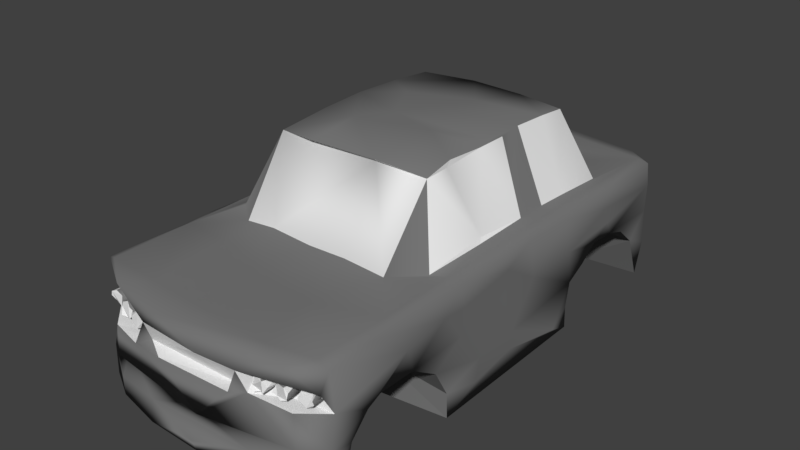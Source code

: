 # Source: ferryJunkyard.blend  (saved by Blender 2.79.0; exported with 4.5.12 LTS)
import bpy
from mathutils import Matrix  # noqa: F401  (used for matrix-valued properties, if any)

bpy.ops.wm.read_factory_settings(use_empty=True)
scene = bpy.context.scene
scene.name = 'Scene'

# ---- collections
col_collection_1 = bpy.data.collections.new('Collection 1'); scene.collection.children.link(col_collection_1)

# ---- materials (node trees are filled in below, after node groups)
mat_base = bpy.data.materials.new('Base')
mat_base.alpha_threshold = 0.0
mat_base.use_transparent_shadow = False
mat_base.roughness = 0.5
mat_junkyardmat = bpy.data.materials.new('junkyardMat')
mat_junkyardmat.alpha_threshold = 0.0
mat_junkyardmat.use_transparent_shadow = False
mat_junkyardmat.diffuse_color = (0.1845, 0.1845, 0.1845, 1.0)
mat_junkyardmat.roughness = 0.5

# ---- material node trees

# ---- world
world_world = bpy.data.worlds.new('World'); scene.world = world_world
world_world.color = (0.05088, 0.05088, 0.05088)
world_world.use_sun_shadow = False
world_world.sun_shadow_jitter_overblur = 0.0
world_world.cycles.sampling_method = 'MANUAL'

# ---- meshes
me_cube = bpy.data.meshes.new('Cube')
me_cube.from_pydata([(0.4718, 0.3684, -0.314), (0.4527, 0.5105, 0.09686), (0.4705, 0.6703, 0.1538), (0.4712, 0.8167, -0.2285), (-0.46, 0.3622, -0.4505), (-0.4824, 0.4581, -0.02925), (-0.4748, 0.5752, 0.1316), (-0.4552, 0.7028, 0.08317), (-0.4858, 0.814, -0.2688), (-0.4585, 0.8565, -0.4752), (-0.4732, -0.8513, -0.3204), (-0.4663, -0.7627, -0.01974), (-0.4746, -0.6216, 0.1679), (-0.4636, -0.4583, -0.02534), (-0.4553, -0.3712, -0.5169), (0.4609, -0.8647, -0.4399), (0.4774, -0.6963, 0.1415), (0.4789, -0.5304, 0.1192), (0.4599, -0.382, -0.4547), (1.014, -0.9164, -0.8219), (1.007, -0.3645, -1.001), (0.759, 0.9957, -0.852), (-0.234, 1.041, -0.8379), (-0.6612, 1.004, -0.8376), (0.9961, 0.8964, -0.9919), (1.006, 0.9134, 0.119), (0.9925, -0.9454, 0.6344), (-1.01, -0.9186, -0.4125), (-0.9929, -0.8823, 0.6294), (1.003, 0.3598, -0.9851), (-0.9941, 0.1305, -0.9982), (0.9971, -0.03419, 0.6717), (1.004, 0.002843, -0.3629), (-0.6453, -0.03322, 2.182), (-0.1157, 0.03483, 2.303), (0.8124, -0.07461, 1.001), (0.6896, 0.01118, -0.9902), (0.3622, -0.07199, -0.9986), (-0.9945, 0.9076, -1.004), (-0.03868, 0.8187, -0.9738), (-0.1873, 0.9304, -1.003), (-0.4732, 0.8363, -1.003), (-0.161, 0.6238, -1.002), (-0.4585, 0.4884, -0.997), (0.2654, 0.4025, -1.004), (-0.4648, 0.3717, -1.004), (0.6444, 0.3595, -1.01), (-0.1989, 0.1523, -0.9979), (0.8355, 0.6321, 0.9831), (0.6277, 0.5316, 2.12), (0.6342, 0.2538, 2.204), (0.6206, 0.7375, 1.002), (0.6253, 0.07475, 2.234), (0.2581, 0.5435, 2.159), (0.166, 0.3229, 2.279), (0.1928, 0.1701, 2.319), (-0.1687, 0.5454, 2.172), (-0.3081, 0.2208, 2.294), (-0.6458, 0.1516, 2.209), (-0.8291, 0.7098, 0.9899), (-0.8115, -0.04089, 0.9965), (0.9779, 0.01565, -0.7082), (1.018, 0.263, -0.8413), (1.001, 0.9291, -0.4604), (1.001, 0.8231, -0.2792), (0.9876, 0.3872, -0.2756), (1.001, 0.7368, 0.02318), (0.9984, 0.3605, 0.2825), (0.9863, 0.6376, 0.3198), (1.012, 0.1133, 0.3115), (1.015, 0.5879, 0.6604), (0.984, 0.6507, 0.9349), (-0.988, -0.9287, -0.8359), (-0.9995, -0.2148, -1.001), (-1.006, -0.3741, -0.6438), (-0.9933, -0.2281, -0.4635), (-1.004, 0.009719, -0.6419), (-1.016, -0.7683, 0.01021), (-0.9863, -0.1208, -0.2268), (-0.9992, -0.6128, 0.1745), (-1.01, -0.3209, 0.1566), (-1.01, -0.07199, 0.4075), (-1.021, -0.5945, 0.4975), (-0.9806, -0.8104, 0.3452), (-0.9997, -0.8984, 0.9399), (-0.06844, 1.05, 0.9111), (-0.3777, 1.018, 0.9236), (-0.7728, 0.9914, 0.914), (0.4937, 1.002, 0.4952), (0.6649, 1.012, 0.226), (-0.4719, 1.009, 0.4676), (-0.6809, 0.9959, 0.504), (-0.6628, 1.027, 0.161), (0.002691, 1.031, 0.1794), (0.4407, 1.039, -0.001211), (-0.984, 0.9466, -0.257), (0.7668, 1.007, -0.2648), (0.4397, 1.013, -0.2889), (-0.1665, 1.026, -0.2205), (-0.7227, 0.9956, -0.3896), (0.2365, 1.024, -0.837), (-1.006, 0.3538, -0.6388), (-1.002, 0.8694, -0.5686), (-1.005, 0.3865, -0.3323), (-1.003, 0.2027, -0.07947), (-0.9889, 0.4579, -0.03381), (-1.002, 0.7103, 0.08151), (-1.016, 0.9082, 0.1234), (-1.007, 0.6285, 0.4701), (-0.9938, 0.639, 0.1659), (-0.9889, 0.421, 0.3874), (-0.9967, 0.9249, 0.5037), (-0.9806, 0.1816, 0.824), (-0.9907, 0.3345, 0.6038), (0.6044, -1.009, -0.8387), (0.0697, -1.037, -0.8504), (-0.3717, -1.033, -0.8431), (-0.758, -0.9906, -0.8595), (0.06992, -1.054, -0.6407), (-0.8069, -0.9754, -0.6385), (-0.8014, -0.9791, -0.2861), (0.09134, -1.034, -0.2705), (0.8095, -0.9694, 0.2712), (-0.7433, -0.9903, 0.2633), (0.403, -0.9815, 0.3329), (-0.4626, -1.027, 0.2821), (-0.6772, -0.9504, 0.6301), (-0.6832, -0.9921, 0.9272), (1.013, -0.212, -0.7437), (0.9995, -0.3629, -0.62), (1.009, -0.9112, -0.518), (0.9838, -0.1721, -0.4655), (0.9973, -0.9147, -0.2585), (1.013, -0.2985, 0.1652), (0.996, -0.5373, 0.1054), (1.012, -0.7568, 0.04626), (1.001, -0.0494, 0.2743), (0.9851, -0.2635, 0.5105), (1.006, -0.3833, 0.5829), (0.9966, -0.5607, 0.4632), (0.8236, -0.3515, 1.025), (0.9244, -0.6246, 0.998), (0.9195, -0.9154, 1.0), (0.6258, -0.1248, 2.197), (0.5729, -0.9495, 0.9969), (0.6125, -0.4517, 1.011), (0.2744, -0.006567, 2.279), (0.229, -0.268, 2.173), (0.4367, -0.7102, 0.9998), (0.06058, -0.9329, 0.9914), (-0.1677, -0.6584, 0.9997), (-0.3062, -0.07289, 2.263), (-0.6262, -0.2608, 2.131), (-0.5315, -0.6013, 1.005), (-0.9196, -0.5881, 0.999), (-0.9178, -0.911, 0.9941), (-0.05282, -0.1599, -1.002), (-0.5098, -0.2412, -0.994), (0.7322, -0.3639, -1.014), (0.4765, -0.3936, -1.005), (-0.4664, -0.3808, -1.009), (-0.09892, -0.3347, -0.9876), (0.1471, -0.5309, -0.9925), (-0.4511, -0.6206, -1.001), (-0.1028, -0.801, -0.9952), (0.4333, -0.9307, -0.9977), (-0.465, -0.8912, -0.9975), (-0.9854, -0.8798, -0.999), (1.005, -0.8405, -0.4676), (0.9993, -0.8712, -0.9953), (0.4773, -0.8519, -0.9987), (0.453, -0.7261, -1.005), (0.9991, -0.4239, -0.1805), (1.003, -0.8273, -0.2853), (0.9988, -0.6927, 0.1204), (-0.978, -0.3741, -0.9957), (-0.9998, -0.835, -0.2833), (-0.9929, -0.3808, -0.4482), (-0.9963, -0.4507, -0.06054), (-0.991, 0.867, -0.6417), (-0.9931, 0.3619, -1.031), (-0.984, 0.8415, -1.001), (-0.9912, 0.8236, -0.2815), (-1.006, 0.5467, 0.1231), (0.9984, 0.3592, -0.6359), (0.4619, 0.3995, -0.9926), (0.4695, 0.8725, -0.9981), (1.009, 0.4513, -0.04942), (1.009, 0.6429, 0.1527), (0.9906, 0.5429, 0.1298), (1.0, -0.9085, 0.909), (-1.007, 0.9231, 0.9196), (0.9164, -0.3166, 1.001), (0.9967, 0.09915, 0.9121), (1.001, -0.3044, 0.9283), (0.996, -0.7233, 0.9227), (0.7347, 1.012, 0.8908), (0.07157, 0.9459, 1.001), (-0.5888, 0.9297, 0.9989), (0.7714, -0.9866, 0.9151), (-0.2304, -1.038, 0.9289), (-0.4812, -0.9227, 0.9983), (-0.9263, 0.4939, 0.9972), (-1.012, 0.02293, 0.917), (-1.005, 0.4958, 0.9159), (-0.9293, 0.9101, 1.012), (-0.9919, 0.7117, 0.9127), (0.9901, 0.9191, 0.9285), (0.9162, 0.9017, 0.9975), (0.9147, 0.1733, 1.009), (1.012, 0.3058, 0.9087), (-0.9849, -0.6126, 0.9241), (-1.004, -0.4442, 0.9143), (-0.9152, -0.09963, 1.005), (-0.9915, -0.2352, 0.8932), (1.001, -0.8946, 0.276), (0.9523, -0.8852, 0.6217), (-0.985, -0.8745, 0.2852), (0.4665, -0.9832, 0.2776), (0.7467, -0.9091, 0.2792), (-0.468, -0.9585, 0.2849), (0.472, -0.9264, 0.6121), (-0.4604, -0.928, 0.6046), (0.6047, 0.7179, 1.039), (0.01233, 0.74, 1.005), (-0.5969, 0.7134, 1.008), (-0.6315, 0.5334, 2.121), (0.6395, -0.2536, 2.115), (-0.3225, -0.2762, 2.154), (-0.6203, -0.4515, 1.016), (-0.04431, 0.6834, 0.9903), (-0.104, 0.503, 2.133), (0.2131, -0.2562, 2.13), (0.2551, -0.4385, 1.009), (-0.05629, -0.4413, 0.9952), (-0.4156, -0.4313, 1.003), (0.8069, 0.3027, 1.009), (0.6318, 0.4114, 2.168), (-0.6306, 0.523, 2.074), (-0.8189, 0.5954, 1.03), (-0.8232, 0.1655, 1.015), (0.6325, -0.1456, 2.116), (-0.8122, -0.2671, 1.032), (-0.834, -0.3654, 1.003), (0.6364, 0.0328, 2.168), (0.7864, -0.0475, 1.055), (0.8141, 0.4304, 0.9972), (0.8212, 0.1609, 1.036), (0.6382, 0.1589, 2.168), (-0.642, 0.3489, 2.179), (-0.6365, 0.2652, 2.133), (-0.8036, -0.02855, 1.043), (-0.8091, 0.2894, 1.01), (-0.6413, -0.1576, 2.118), (0.563, 0.9985, 0.5057), (-0.7489, 0.9886, 0.5001), (1.005, 0.9211, 0.5662), (0.4882, 1.017, 0.5893), (0.6772, 0.9923, 0.5012), (-0.8651, 0.9749, 0.6156), (0.7647, 0.9855, 0.5939), (0.9557, 0.9447, 0.5075), (-0.7661, 0.9847, 0.5663), (0.5931, 1.017, 0.5858), (-0.4922, 1.017, 0.6088), (-0.5912, 1.018, 0.5885), (0.949, 0.9232, 0.5904), (-0.9426, 0.9398, 0.4933), (-0.685, 0.9986, 0.6058), (0.8633, 0.962, 0.5183), (-0.933, 0.9471, 0.5942), (-0.8656, 0.9605, 0.5063), (0.7576, 0.9879, 0.4759), (0.6548, 1.0, 0.6122), (-0.592, 1.003, 0.5158), (0.01854, 1.023, 0.5534), (0.4186, 1.019, 0.5221), (-0.432, 1.02, 0.5465), (-0.2152, -1.036, 0.2982), (0.4016, -1.031, 0.3369), (0.08263, -1.016, 0.5816), (-0.387, -0.9899, 0.3311), (0.4334, -1.011, 0.6199), (-0.4158, -1.007, 0.5952), (0.5285, -0.9155, 0.3471), (0.4902, -0.9223, 0.4388), (0.54, -0.9197, 0.5746), (0.6121, -0.932, 0.516), (0.621, -0.9197, 0.4366), (0.5908, -0.9172, 0.34), (0.5516, -0.9677, 0.3438), (0.5226, -0.9855, 0.3461), (0.4995, -0.9764, 0.4075), (0.4996, -0.983, 0.4737), (0.5114, -0.972, 0.5491), (0.5688, -0.9756, 0.5734), (0.5857, -0.9814, 0.541), (0.6181, -0.9722, 0.4605), (0.5914, -0.9824, 0.3645), (0.7029, -0.9067, 0.3169), (0.6608, -0.9132, 0.3842), (0.6661, -0.9028, 0.5595), (0.7446, -0.8972, 0.5472), (0.7572, -0.9018, 0.3859), (0.7674, -0.9694, 0.4252), (0.7019, -0.9635, 0.3368), (0.6703, -0.9602, 0.3726), (0.6433, -0.9665, 0.411), (0.6604, -0.9578, 0.5127), (0.6871, -0.9611, 0.557), (0.7379, -0.9654, 0.5551), (0.7622, -0.9606, 0.485), (0.7412, -0.9556, 0.3521), (0.8206, -0.8802, 0.3425), (0.793, -0.8723, 0.4223), (0.8227, -0.8788, 0.5239), (0.8725, -0.8724, 0.5767), (0.9342, -0.8687, 0.421), (0.9249, -0.9382, 0.4202), (0.8949, -0.8655, 0.332), (0.8192, -0.9348, 0.3544), (0.8095, -0.9464, 0.4309), (0.8013, -0.928, 0.4837), (0.8414, -0.9401, 0.5697), (0.9051, -0.9285, 0.5492), (0.9223, -0.9437, 0.4796), (0.9064, -0.9342, 0.3697), (0.868, -0.9405, 0.3363), (-0.5047, -0.9323, 0.4975), (-0.6173, -0.9125, 0.4138), (-0.5608, -0.9202, 0.5866), (-0.4919, -0.9605, 0.4057), (-0.5121, -0.9634, 0.3599), (-0.5537, -0.9749, 0.5751), (-0.508, -0.9862, 0.5508), (-0.4944, -0.9791, 0.4748), (-0.5576, -0.9835, 0.3348), (-0.6026, -0.979, 0.3792), (-0.6218, -0.9756, 0.4516), (-0.5983, -0.9807, 0.5307), (-0.6955, -0.9007, 0.5654), (-0.6443, -0.8962, 0.4811), (-0.6648, -0.8977, 0.3676), (-0.7247, -0.8961, 0.3341), (-0.7827, -0.893, 0.4662), (-0.7651, -0.9555, 0.4676), (-0.7413, -0.8981, 0.541), (-0.7023, -0.9545, 0.5814), (-0.6661, -0.9674, 0.3647), (-0.7499, -0.9675, 0.3597), (-0.6656, -0.9636, 0.5309), (-0.6541, -0.9573, 0.4812), (-0.648, -0.9637, 0.4088), (-0.71, -0.958, 0.3321), (-0.749, -0.9564, 0.5391), (-0.8666, -0.8591, 0.5725), (-0.8067, -0.8676, 0.5299), (-0.8113, -0.881, 0.3648), (-0.8609, -0.8761, 0.3273), (-0.9152, -0.8722, 0.4074), (-0.9212, -0.872, 0.5182), (-0.8739, -0.9327, 0.5748), (-0.8151, -0.9344, 0.5371), (-0.8004, -0.9438, 0.4379), (-0.817, -0.9395, 0.3802), (-0.8603, -0.9253, 0.3276), (-0.9067, -0.9252, 0.382), (-0.9233, -0.9374, 0.4716), (-0.9162, -0.9372, 0.5393), (0.8243, -0.9788, -0.6462), (0.4397, -0.9794, -0.6281), (-0.457, -0.9923, -0.6475), (0.8126, -0.9636, -0.2844), (0.008141, -1.01, -0.2712), (-0.8103, -0.9333, -0.285)], [], [(65, 0, 187), (1, 189, 187), (2, 66, 188), (168, 15, 173), (17, 174, 16), (18, 129, 172), (100, 40, 22), (186, 40, 24), (44, 42, 186), (44, 43, 42), (47, 43, 44), (47, 45, 43), (45, 47, 180), (47, 30, 180), (46, 36, 44), (157, 30, 47), (35, 192, 209), (52, 34, 146), (58, 33, 151), (55, 52, 50), (225, 224, 197), (147, 228, 232), (197, 198, 225), (249, 57, 56), (249, 58, 57), (205, 59, 198), (249, 250, 58), (112, 204, 113), (69, 31, 136), (193, 31, 69), (62, 32, 61), (184, 65, 62), (25, 64, 63), (25, 188, 66), (68, 67, 189), (256, 70, 68), (70, 67, 68), (67, 210, 69), (256, 71, 70), (246, 209, 208), (74, 73, 175), (75, 78, 76), (80, 78, 75), (80, 214, 78), (214, 81, 78), (82, 211, 212), (154, 243, 242), (92, 107, 111), (260, 273, 196), (257, 196, 273), (268, 259, 87), (89, 258, 272), (276, 93, 275), (93, 90, 275), (96, 94, 89), (98, 90, 93), (90, 92, 91), (96, 97, 94), (63, 21, 96), (96, 21, 97), (22, 99, 98), (24, 21, 63), (21, 100, 97), (100, 22, 98), (22, 23, 99), (101, 180, 30), (104, 101, 76), (104, 103, 101), (182, 107, 95), (81, 104, 78), (110, 105, 104), (81, 113, 110), (112, 113, 81), (109, 206, 107), (81, 203, 112), (113, 204, 110), (206, 191, 111), (213, 60, 240), (202, 252, 239), (202, 239, 59), (120, 27, 119), (19, 369, 114), (370, 115, 114), (115, 118, 116), (371, 117, 116), (130, 372, 369), (132, 372, 130), (120, 119, 374), (132, 122, 372), (218, 121, 372), (123, 120, 121), (218, 279, 121), (125, 220, 123), (283, 126, 222), (122, 215, 219), (218, 282, 279), (26, 216, 215), (218, 221, 282), (199, 282, 26), (199, 280, 282), (200, 283, 280), (127, 126, 283), (131, 172, 129), (133, 172, 131), (32, 136, 131), (136, 133, 131), (138, 134, 133), (135, 215, 132), (136, 137, 133), (137, 138, 133), (138, 139, 134), (31, 137, 136), (31, 194, 137), (194, 138, 137), (193, 194, 31), (140, 145, 192), (145, 141, 192), (52, 146, 244), (146, 143, 244), (147, 227, 143), (148, 149, 144), (150, 148, 145), (34, 151, 146), (151, 147, 146), (151, 228, 147), (148, 201, 149), (235, 153, 150), (33, 152, 151), (229, 153, 235), (154, 153, 229), (153, 154, 201), (211, 82, 84), (73, 30, 157), (156, 157, 47), (158, 159, 37), (160, 175, 73), (159, 162, 161), (171, 162, 159), (164, 166, 163), (165, 171, 170), (165, 164, 171), (174, 134, 139), (170, 169, 165), (14, 177, 74), (11, 10, 176, 77), (79, 80, 178), (77, 79, 12), (7, 6, 109), (102, 179, 9), (179, 38, 181), (109, 106, 7), (182, 95, 102), (109, 6, 183), (179, 102, 38), (107, 182, 106), (7, 106, 182), (187, 67, 65), (188, 68, 189), (192, 193, 209), (192, 194, 193), (192, 195, 194), (141, 195, 192), (142, 195, 141), (196, 208, 207), (196, 197, 208), (86, 197, 85), (87, 198, 86), (87, 205, 198), (142, 199, 190), (144, 199, 142), (149, 200, 144), (201, 127, 200), (155, 127, 201), (205, 206, 202), (205, 191, 206), (208, 71, 207), (209, 193, 210), (154, 212, 211), (154, 214, 212), (213, 214, 154), (213, 203, 214), (126, 28, 217), (216, 219, 215), (219, 221, 218), (123, 220, 217), (56, 231, 226), (225, 230, 224), (224, 223, 51), (59, 226, 225), (230, 49, 223), (230, 231, 49), (232, 234, 233), (152, 235, 232), (152, 229, 235), (53, 49, 231), (228, 152, 232), (60, 242, 251), (143, 241, 244), (227, 241, 143), (35, 247, 245), (50, 236, 246), (238, 239, 249), (253, 242, 152), (243, 152, 242), (261, 266, 256), (269, 272, 260), (277, 90, 264), (254, 257, 263), (271, 270, 259), (272, 258, 260), (260, 258, 273), (274, 265, 264), (271, 267, 270), (276, 275, 257), (278, 281, 125), (280, 283, 281), (279, 282, 124), (285, 293, 294), (286, 296, 287), (287, 297, 288), (306, 300, 299), (300, 307, 301), (189, 1, 2, 188), (301, 310, 302), (312, 299, 303), (319, 327, 313), (321, 314, 313), (323, 316, 315), (323, 324, 316), (324, 325, 316), (334, 328, 330), (334, 335, 328), (335, 331, 328), (329, 339, 330), (331, 335, 332), (353, 343, 342), (346, 347, 340), (349, 353, 345), (363, 357, 356), (365, 358, 357), (365, 359, 358), (359, 367, 360), (360, 361, 355), (363, 362, 361, 368, 367, 366, 365, 364), (369, 372, 370), (370, 373, 371), (371, 374, 119), (373, 374, 371), (0, 65, 184), (187, 0, 1), (2, 3, 66), (66, 3, 64), (3, 186, 64), (186, 24, 64), (19, 15, 168), (15, 135, 173), (135, 15, 16), (135, 16, 174), (174, 17, 134), (172, 134, 17), (17, 18, 172), (158, 20, 129, 18, 159), (40, 100, 21, 24), (167, 117, 72), (209, 247, 35), (23, 22, 40, 38), (41, 40, 42, 43), (186, 39, 40), (40, 41, 38), (41, 181, 38), (186, 42, 39), (39, 42, 40), (238, 226, 59, 239), (186, 185, 44), (29, 36, 46), (44, 36, 47), (29, 20, 36), (36, 37, 47), (47, 37, 156), (34, 58, 151), (51, 49, 48), (224, 51, 208, 197), (237, 49, 53, 54), (55, 50, 237, 54), (34, 55, 54, 57), (55, 34, 52), (53, 56, 54), (248, 50, 52, 244), (56, 57, 54), (56, 226, 249), (57, 58, 34), (198, 59, 225), (58, 252, 240), (61, 20, 29, 62), (112, 203, 204), (32, 65, 69, 136), (188, 25, 256, 68), (24, 63, 64), (62, 65, 32), (64, 25, 66), (65, 67, 69), (27, 176, 167, 72), (70, 210, 67), (69, 210, 193), (256, 207, 71), (70, 71, 210), (208, 51, 48), (48, 246, 208), (209, 246, 236), (209, 236, 247), (73, 76, 30), (80, 75, 177, 178), (74, 75, 73), (73, 75, 76), (74, 177, 75), (27, 77, 176), (83, 77, 217, 28), (27, 217, 77), (212, 80, 79, 82), (77, 83, 82), (77, 82, 79), (242, 60, 213, 154), (83, 84, 82), (212, 214, 80), (28, 84, 83), (214, 203, 81), (270, 111, 191, 87, 259), (38, 102, 99, 23), (267, 255, 92), (92, 111, 267), (92, 95, 107), (99, 102, 95), (266, 269, 196, 207, 256), (85, 196, 257, 275), (196, 269, 260), (86, 85, 275, 277), (268, 87, 86, 264), (277, 264, 86), (254, 89, 94, 88), (25, 89, 272, 269, 261, 256), (93, 276, 88, 94), (110, 108, 183, 105), (90, 91, 274), (91, 92, 255), (25, 96, 89), (98, 92, 90), (93, 94, 98), (92, 98, 99), (92, 99, 95), (25, 63, 96), (94, 97, 98), (97, 100, 98), (76, 101, 30), (76, 78, 104), (104, 105, 103), (104, 81, 110), (108, 110, 204, 206), (106, 109, 107), (108, 206, 109), (107, 206, 111), (213, 240, 252, 202), (27, 72, 117, 119), (205, 202, 59), (27, 120, 123, 217), (84, 28, 126, 127), (218, 122, 219), (123, 121, 278, 125), (19, 130, 369), (369, 370, 114), (115, 370, 118), (118, 371, 116), (117, 371, 119), (372, 121, 373), (122, 218, 372), (132, 215, 122), (279, 278, 121), (129, 20, 128, 131), (26, 221, 216), (125, 281, 283), (26, 190, 199), (199, 200, 280), (283, 200, 127), (215, 190, 26), (61, 128, 20), (131, 128, 61, 32), (190, 215, 139, 195), (133, 134, 172), (135, 139, 215), (195, 139, 138, 194), (142, 141, 148, 144), (35, 140, 192), (60, 251, 240), (140, 227, 145), (145, 148, 141), (145, 233, 234, 150), (143, 146, 147), (229, 152, 243, 154), (234, 235, 150), (150, 201, 148), (151, 152, 228), (150, 153, 201), (226, 238, 249), (163, 161, 162, 164), (154, 155, 201), (20, 158, 36), (36, 158, 37), (37, 159, 156), (160, 73, 157), (159, 161, 156), (161, 157, 156), (161, 160, 157), (161, 163, 160), (165, 169, 19, 114), (162, 171, 164), (165, 166, 164), (116, 166, 165, 115), (114, 115, 165), (117, 167, 166, 116), (169, 170, 15, 19), (15, 170, 171, 159, 18, 17, 16), (173, 132, 130, 168), (174, 139, 135), (173, 135, 132), (130, 19, 168), (14, 74, 175, 160), (10, 166, 167, 176), (12, 79, 178, 13), (178, 177, 14, 13), (12, 13, 14, 160, 163, 166, 10, 11), (181, 41, 9, 179), (77, 12, 11), (4, 45, 180, 101), (108, 109, 183), (8, 7, 182), (103, 105, 5, 4), (4, 5, 6, 7, 8, 9, 41, 43, 45), (5, 105, 183, 6), (182, 102, 9, 8), (101, 103, 4), (185, 186, 3, 2, 1, 0), (29, 46, 185, 0, 184), (71, 208, 209, 210), (62, 29, 184), (187, 189, 67), (46, 44, 185), (87, 191, 205), (155, 84, 127), (142, 190, 195), (196, 85, 197), (86, 198, 197), (144, 200, 199), (149, 201, 200), (213, 202, 203), (202, 204, 203), (202, 206, 204), (84, 155, 154, 211), (226, 231, 230, 225), (220, 126, 217), (216, 221, 219), (222, 126, 220), (125, 222, 220), (26, 282, 221), (125, 283, 222), (51, 223, 49), (145, 227, 232, 233), (247, 236, 50, 248), (232, 235, 234), (223, 224, 230), (56, 53, 231), (227, 147, 232), (252, 58, 250), (246, 48, 49, 237), (152, 33, 253), (140, 35, 245), (244, 245, 247, 248), (237, 50, 246), (250, 249, 239, 252), (33, 58, 240, 251), (227, 140, 245, 241), (245, 244, 241), (253, 33, 251, 242), (268, 265, 274, 91), (257, 88, 276), (273, 258, 263), (255, 267, 271), (259, 262, 271), (258, 254, 263), (258, 89, 254), (263, 257, 273), (264, 265, 268), (292, 285, 284, 291), (268, 262, 259), (255, 271, 262), (270, 267, 111), (91, 255, 268), (90, 274, 264), (266, 261, 269), (254, 88, 257), (268, 255, 262), (275, 90, 277), (278, 124, 281), (278, 279, 124), (124, 280, 281), (282, 280, 124), (290, 291, 284), (284, 289, 298, 290), (285, 292, 293), (286, 294, 295), (286, 295, 296), (296, 297, 287), (288, 298, 289), (288, 289, 284, 285, 294, 286, 287), (298, 288, 297), (297, 296, 295, 294, 293, 292, 291, 290, 298), (304, 303, 302, 311), (305, 306, 299), (300, 306, 307), (307, 308, 301), (301, 308, 309), (301, 309, 310), (310, 311, 302), (303, 304, 312), (312, 305, 299), (302, 303, 299, 300, 301), (322, 315, 314, 321), (311, 310, 309, 308, 307, 306, 305, 312, 304), (327, 320, 313), (313, 320, 321), (326, 319, 317, 318), (315, 322, 323), (317, 325, 318), (326, 327, 319), (317, 319, 313, 314, 315, 316, 325), (323, 322, 321, 320, 327, 326, 318, 325, 324), (333, 334, 330), (329, 336, 337), (329, 337, 338), (338, 339, 329), (330, 339, 333), (331, 332, 336, 329, 330, 328), (339, 338, 337, 336, 332, 335, 334, 333), (351, 341, 340, 350), (347, 350, 340), (345, 344, 343, 349), (341, 351, 352), (342, 352, 348), (348, 353, 342), (353, 349, 343), (354, 346, 344, 345), (354, 347, 346), (344, 346, 340, 341, 352, 342, 343), (356, 355, 361, 362), (352, 351, 350, 347, 354, 345, 353, 348), (356, 362, 363), (363, 364, 357), (357, 364, 365), (359, 365, 366), (366, 367, 359), (360, 367, 368), (368, 361, 360), (356, 357, 358, 359, 360, 355), (373, 121, 120, 374), (372, 373, 370), (118, 370, 371)])
me_cube.polygons.foreach_set('use_smooth', [0, 0, 0, 0, 0, 0, 1, 1, 1, 1, 1, 1, 1, 1, 1, 1, 1, 1, 1, 1, 1, 1, 1, 1, 1, 1, 1, 1, 1, 1, 1, 1, 1, 1, 1, 1, 1, 1, 1, 1, 1, 1, 1, 1, 1, 1, 1, 1, 1, 1, 1, 1, 1, 1, 1, 1, 1, 1, 1, 1, 1, 1, 1, 1, 1, 1, 1, 1, 1, 1, 1, 1, 1, 1, 1, 1, 1, 1, 1, 1, 1, 1, 1, 1, 1, 1, 1, 1, 1, 1, 1, 1, 0, 0, 0, 1, 0, 0, 1, 1, 1, 1, 1, 1, 1, 1, 1, 1, 1, 1, 1, 1, 1, 1, 1, 1, 1, 1, 1, 1, 1, 1, 1, 1, 1, 1, 1, 1, 1, 1, 1, 1, 1, 1, 1, 1, 1, 1, 1, 1, 1, 1, 1, 0, 0, 1, 0, 0, 0, 1, 0, 1, 0, 1, 1, 0, 1, 1, 1, 1, 1, 1, 1, 1, 1, 1, 1, 1, 1, 1, 1, 1, 1, 1, 1, 1, 1, 1, 1, 1, 1, 0, 0, 0, 0, 1, 0, 1, 1, 1, 1, 1, 1, 1, 1, 0, 1, 0, 0, 0, 1, 1, 1, 1, 1, 0, 0, 0, 0, 0, 0, 0, 1, 0, 1, 0, 0, 0, 1, 0, 1, 1, 0, 1, 1, 1, 1, 1, 0, 0, 0, 0, 0, 0, 0, 1, 1, 0, 1, 1, 1, 0, 1, 0, 1, 1, 1, 1, 0, 0, 0, 0, 0, 0, 0, 0, 0, 0, 0, 0, 0, 0, 1, 1, 1, 1, 1, 1, 1, 1, 1, 1, 1, 1, 1, 1, 1, 1, 1, 1, 1, 1, 1, 1, 1, 1, 1, 1, 1, 1, 1, 1, 1, 1, 1, 1, 1, 1, 1, 1, 1, 1, 1, 1, 1, 1, 1, 1, 1, 1, 1, 1, 1, 1, 1, 1, 1, 1, 1, 1, 1, 1, 1, 1, 1, 1, 1, 1, 1, 1, 1, 1, 1, 1, 1, 1, 1, 1, 1, 1, 1, 1, 1, 1, 1, 1, 1, 1, 1, 1, 1, 1, 1, 1, 1, 1, 1, 1, 1, 1, 1, 1, 1, 1, 1, 0, 1, 1, 1, 1, 1, 1, 1, 1, 1, 1, 1, 0, 1, 1, 1, 1, 1, 1, 1, 1, 1, 1, 1, 1, 1, 1, 1, 1, 1, 1, 1, 1, 1, 1, 1, 1, 1, 1, 1, 1, 1, 1, 1, 1, 1, 1, 1, 1, 1, 1, 1, 1, 0, 1, 1, 1, 1, 1, 0, 0, 0, 0, 1, 0, 0, 0, 1, 0, 0, 1, 0, 0, 0, 1, 0, 1, 1, 1, 1, 1, 1, 1, 1, 1, 1, 1, 1, 1, 1, 1, 1, 0, 0, 0, 0, 0, 0, 1, 1, 1, 1, 0, 1, 0, 1, 1, 0, 0, 1, 1, 1, 1, 1, 1, 1, 0, 1, 0, 1, 0, 0, 1, 1, 1, 1, 0, 0, 0, 0, 0, 1, 0, 0, 0, 0, 0, 0, 0, 1, 1, 1, 1, 1, 0, 1, 1, 0, 0, 1, 1, 1, 0, 0, 1, 0, 1, 1, 1, 1, 0, 1, 1, 1, 1, 1, 1, 1, 0, 0, 1, 0, 0, 0, 1, 0, 1, 1, 0, 1, 1, 1, 1, 1, 1, 1, 1, 0, 1, 1, 1, 1, 0, 0, 0, 1, 1, 1, 1])
me_cube.polygons.foreach_set('material_index', [1, 1, 1, 1, 1, 1, 1, 1, 1, 1, 1, 1, 1, 1, 1, 1, 1, 1, 1, 1, 1, 1, 1, 1, 1, 1, 1, 1, 1, 1, 1, 1, 1, 1, 1, 1, 1, 1, 1, 1, 1, 1, 1, 1, 1, 1, 1, 1, 1, 1, 1, 1, 1, 1, 1, 1, 1, 1, 1, 1, 1, 1, 1, 1, 1, 1, 1, 1, 1, 1, 1, 1, 1, 1, 1, 1, 1, 1, 1, 1, 1, 1, 1, 1, 1, 1, 1, 1, 1, 1, 1, 1, 0, 0, 0, 1, 0, 0, 1, 1, 1, 1, 1, 1, 1, 1, 1, 1, 1, 1, 1, 1, 1, 1, 1, 1, 1, 1, 1, 1, 1, 1, 1, 1, 1, 1, 1, 1, 1, 1, 1, 1, 1, 1, 1, 1, 1, 1, 1, 1, 1, 1, 1, 1, 1, 1, 1, 1, 1, 1, 1, 1, 1, 1, 1, 1, 1, 1, 1, 1, 1, 1, 1, 1, 1, 1, 1, 1, 1, 1, 1, 1, 1, 1, 1, 1, 1, 1, 1, 1, 1, 0, 0, 0, 0, 1, 0, 1, 1, 0, 0, 0, 0, 0, 1, 0, 1, 0, 0, 0, 0, 0, 0, 0, 1, 0, 0, 0, 0, 0, 0, 0, 1, 0, 1, 0, 0, 0, 1, 0, 1, 1, 1, 1, 1, 1, 1, 1, 0, 0, 0, 0, 0, 0, 0, 1, 1, 0, 1, 1, 1, 0, 1, 0, 1, 1, 1, 1, 1, 1, 1, 1, 1, 1, 1, 1, 1, 1, 1, 1, 1, 1, 1, 1, 1, 1, 1, 1, 1, 1, 1, 1, 1, 1, 1, 1, 1, 1, 1, 1, 1, 1, 1, 1, 1, 1, 1, 1, 1, 1, 1, 1, 1, 1, 1, 1, 1, 1, 1, 1, 1, 1, 1, 1, 1, 1, 1, 1, 1, 1, 1, 1, 1, 1, 1, 1, 1, 1, 1, 1, 1, 1, 1, 1, 1, 1, 1, 1, 1, 1, 1, 1, 1, 1, 1, 1, 1, 1, 1, 1, 1, 1, 1, 1, 1, 1, 1, 1, 1, 1, 1, 1, 1, 1, 1, 1, 1, 1, 1, 1, 1, 1, 1, 1, 1, 0, 1, 1, 1, 1, 1, 1, 1, 1, 1, 1, 1, 0, 1, 1, 1, 1, 1, 1, 1, 1, 1, 1, 1, 1, 1, 1, 1, 1, 1, 1, 1, 1, 1, 1, 1, 1, 1, 1, 1, 1, 1, 1, 1, 1, 1, 1, 1, 1, 1, 1, 1, 1, 1, 1, 1, 1, 1, 1, 1, 1, 1, 1, 1, 1, 1, 1, 1, 1, 1, 1, 1, 1, 1, 1, 1, 1, 1, 1, 1, 1, 1, 1, 1, 1, 1, 1, 1, 1, 1, 1, 0, 0, 0, 0, 0, 0, 0, 1, 0, 1, 0, 0, 1, 0, 1, 0, 0, 0, 0, 0, 0, 0, 0, 0, 0, 0, 1, 0, 1, 0, 0, 1, 1, 1, 1, 0, 0, 0, 0, 0, 1, 0, 0, 0, 0, 0, 0, 0, 1, 1, 1, 1, 1, 0, 1, 1, 0, 0, 1, 1, 1, 0, 0, 1, 0, 1, 1, 1, 1, 0, 1, 1, 1, 1, 1, 1, 1, 0, 0, 1, 0, 0, 0, 1, 0, 1, 1, 0, 1, 1, 1, 1, 1, 1, 1, 1, 0, 1, 1, 1, 1, 0, 0, 0, 1, 1, 1, 1])
_uv = me_cube.uv_layers.new(name='UVMap')
_uv.uv.foreach_set('vector', [0.7826, 0.7514, 0.8635, 0.7458, 0.7789, 0.7875, 0.866, 0.8119, 0.7816, 0.8168, 0.7789, 0.7875, 0.2287, 0.8054, 0.3121, 0.7832, 0.3133, 0.8078, 0.9297, 0.4177, 0.8444, 0.4136, 0.9295, 0.3892, 0.7181, 0.9004, 0.744, 0.8193, 0.744, 0.9007, 0.8896, 0.08063, 0.974, 0.05482, 0.9746, 0.1209, 0.02728, 0.1951, 0.0001701, 0.1288, 0.02765, 0.1216, 0.3234, 0.4054, 0.3148, 0.5081, 0.3193, 0.3231, 0.3973, 0.437, 0.3629, 0.5038, 0.3234, 0.4054, 0.3973, 0.437, 0.3843, 0.5501, 0.3629, 0.5038, 0.4369, 0.5093, 0.3843, 0.5501, 0.3973, 0.437, 0.4369, 0.5093, 0.4026, 0.5511, 0.3843, 0.5501, 0.4026, 0.5511, 0.4369, 0.5093, 0.4046, 0.6336, 0.4369, 0.5093, 0.4408, 0.6336, 0.4046, 0.6336, 0.4038, 0.3777, 0.4584, 0.3704, 0.3973, 0.437, 0.4988, 0.5577, 0.4408, 0.6336, 0.4369, 0.5093, 0.6793, 0.01933, 0.642, 0.003853, 0.717, 0.002526, 0.1739, 0.8281, 0.1761, 0.7125, 0.184, 0.7733, 0.1609, 0.6295, 0.1901, 0.6293, 0.1937, 0.6825, 0.1555, 0.7609, 0.1739, 0.8281, 0.1477, 0.8296, 0.8051, 0.2369, 0.8067, 0.1417, 0.8377, 0.1318, 0.8589, 0.8168, 0.8589, 0.903, 0.8521, 0.8195, 0.8377, 0.1318, 0.8377, 0.235, 0.8051, 0.2369, 0.1319, 0.6303, 0.1478, 0.6826, 0.1031, 0.7044, 0.1319, 0.6303, 0.1609, 0.6295, 0.1478, 0.6826, 0.8365, 0.2882, 0.8048, 0.2733, 0.8377, 0.235, 0.3967, 0.9949, 0.4099, 0.9879, 0.4276, 1.0, 0.4375, 0.2895, 0.3884, 0.3046, 0.413, 0.2554, 0.1658, 0.5206, 0.143, 0.577, 0.1402, 0.5149, 0.1642, 0.6144, 0.143, 0.577, 0.1658, 0.5206, 0.188, 0.3403, 0.1477, 0.4153, 0.1493, 0.3613, 0.2033, 0.3722, 0.2081, 0.4285, 0.188, 0.3403, 0.2911, 0.4896, 0.2765, 0.4275, 0.2929, 0.399, 0.2911, 0.4896, 0.2487, 0.4952, 0.2633, 0.4748, 0.2481, 0.5212, 0.2045, 0.5157, 0.233, 0.4917, 0.2928, 0.5595, 0.2407, 0.5746, 0.2481, 0.5212, 0.2407, 0.5746, 0.2045, 0.5157, 0.2481, 0.5212, 0.2045, 0.5157, 0.1967, 0.6137, 0.1658, 0.5206, 0.2928, 0.5595, 0.2508, 0.6173, 0.2407, 0.5746, 0.7561, 0.01744, 0.717, 0.002526, 0.8276, 0.0, 0.5211, 0.05878, 0.4952, 0.003315, 0.5203, 0.003789, 0.4986, 0.0873, 0.4824, 0.1245, 0.4609, 0.06001, 0.5147, 0.184, 0.4824, 0.1245, 0.4986, 0.0873, 0.5147, 0.184, 0.5031, 0.2993, 0.4824, 0.1245, 0.5031, 0.2993, 0.4763, 0.2238, 0.4824, 0.1245, 0.5585, 0.2366, 0.5624, 0.3032, 0.5359, 0.3021, 0.3144, 0.4518, 0.3115, 0.4171, 0.3144, 0.4013, 0.1836, 0.05517, 0.1761, 0.0, 0.2357, 0.003248, 0.2498, 0.2785, 0.253, 0.2613, 0.2966, 0.274, 0.2497, 0.2353, 0.2966, 0.274, 0.253, 0.2613, 0.2527, 0.05198, 0.2539, 0.02385, 0.3007, 0.03844, 0.1928, 0.2627, 0.2355, 0.2648, 0.2314, 0.2773, 0.2393, 0.2244, 0.1862, 0.1592, 0.2445, 0.1619, 0.1862, 0.1592, 0.2311, 0.08519, 0.2445, 0.1619, 0.1161, 0.2783, 0.1579, 0.2275, 0.1928, 0.2627, 0.1238, 0.1325, 0.2311, 0.08519, 0.1862, 0.1592, 0.2311, 0.08519, 0.1836, 0.05517, 0.2367, 0.05255, 0.1161, 0.2783, 0.1126, 0.2272, 0.1579, 0.2275, 0.08418, 0.3148, 0.02422, 0.2768, 0.1161, 0.2783, 0.1161, 0.2783, 0.02422, 0.2768, 0.1126, 0.2272, 0.02765, 0.1216, 0.09721, 0.04549, 0.1238, 0.1325, 0.0006931, 0.3138, 0.02422, 0.2768, 0.08418, 0.3148, 0.02422, 0.2768, 0.02728, 0.1951, 0.1126, 0.2272, 0.02728, 0.1951, 0.02765, 0.1216, 0.1238, 0.1325, 0.02765, 0.1216, 0.02734, 0.05485, 0.09721, 0.04549, 0.4069, 0.06134, 0.4047, 0.0, 0.4411, 0.004627, 0.432, 0.1484, 0.4069, 0.06134, 0.4609, 0.06001, 0.432, 0.1484, 0.4025, 0.1093, 0.4069, 0.06134, 0.3341, 0.1183, 0.3218, 0.1818, 0.3148, 0.1224, 0.4763, 0.2238, 0.432, 0.1484, 0.4824, 0.1245, 0.3989, 0.2218, 0.392, 0.1561, 0.432, 0.1484, 0.4763, 0.2238, 0.413, 0.2554, 0.3989, 0.2218, 0.4375, 0.2895, 0.413, 0.2554, 0.4763, 0.2238, 0.3641, 0.1878, 0.3545, 0.3046, 0.3218, 0.1818, 0.4763, 0.2238, 0.4626, 0.3036, 0.4375, 0.2895, 0.413, 0.2554, 0.3884, 0.3046, 0.3989, 0.2218, 0.3545, 0.3046, 0.3214, 0.3062, 0.3201, 0.2412, 0.6823, 0.2892, 0.6905, 0.2729, 0.7227, 0.274, 0.7725, 0.2891, 0.7414, 0.2714, 0.7888, 0.2719, 0.7725, 0.2891, 0.7888, 0.2719, 0.8048, 0.2733, 0.7368, 0.3531, 0.7588, 0.3206, 0.7869, 0.3526, 0.8168, 0.6372, 0.7877, 0.6075, 0.8129, 0.5734, 0.7851, 0.5474, 0.8127, 0.49, 0.8129, 0.5734, 0.8127, 0.49, 0.7819, 0.4898, 0.812, 0.421, 0.787, 0.4073, 0.8171, 0.3605, 0.812, 0.421, 0.7742, 0.636, 0.7375, 0.6053, 0.7877, 0.6075, 0.7372, 0.634, 0.7375, 0.6053, 0.7742, 0.636, 0.8728, 0.8748, 0.8799, 0.8202, 0.8799, 0.8758, 0.7372, 0.634, 0.6585, 0.6042, 0.7375, 0.6053, 0.6545, 0.5507, 0.7309, 0.4927, 0.7375, 0.6053, 0.6583, 0.3617, 0.7368, 0.3531, 0.7309, 0.4927, 0.6545, 0.5507, 0.6451, 0.5405, 0.7309, 0.4927, 0.1973, 0.5886, 0.1973, 0.5886, 0.1973, 0.5886, 0.1973, 0.5886, 0.1973, 0.5886, 0.1973, 0.5886, 0.1973, 0.5886, 0.1973, 0.5886, 0.1973, 0.5886, 0.6545, 0.5507, 0.6063, 0.5452, 0.6451, 0.5405, 0.1973, 0.5886, 0.1973, 0.5886, 0.1973, 0.5886, 0.1973, 0.5886, 0.1973, 0.5886, 0.1973, 0.5886, 0.8449, 0.277, 0.8848, 0.2243, 0.8876, 0.3115, 0.8449, 0.277, 0.8896, 0.1695, 0.8848, 0.2243, 0.8388, 0.1206, 0.888, 0.09165, 0.8896, 0.1695, 0.8418, 0.04968, 0.8851, 0.05071, 0.888, 0.09165, 0.1201, 0.3994, 0.08091, 0.4443, 0.09, 0.3755, 0.101, 0.4982, 0.08091, 0.4443, 0.1201, 0.3994, 0.1477, 0.4153, 0.1402, 0.5149, 0.1201, 0.3994, 0.1402, 0.5149, 0.101, 0.4982, 0.1201, 0.3994, 0.08815, 0.5635, 0.06344, 0.4891, 0.101, 0.4982, 0.02893, 0.4801, 0.007561, 0.5161, 0.003799, 0.4326, 0.1402, 0.5149, 0.1069, 0.552, 0.101, 0.4982, 0.1069, 0.552, 0.08815, 0.5635, 0.101, 0.4982, 0.08815, 0.5635, 0.06017, 0.545, 0.06344, 0.4891, 0.143, 0.577, 0.1069, 0.552, 0.1402, 0.5149, 0.143, 0.577, 0.1009, 0.6174, 0.1069, 0.552, 0.1009, 0.6174, 0.08815, 0.5635, 0.1069, 0.552, 0.1642, 0.6144, 0.1009, 0.6174, 0.143, 0.577, 0.9613, 0.3302, 0.9311, 0.3439, 0.9736, 0.3206, 0.0869, 0.6782, 0.0561, 0.6318, 0.1031, 0.6293, 0.1739, 0.8281, 0.184, 0.7733, 0.1828, 0.8296, 0.184, 0.7733, 0.2057, 0.8279, 0.1828, 0.8296, 0.2278, 0.7656, 0.2284, 0.8296, 0.2057, 0.8279, 0.04948, 0.7088, 0.0202, 0.77, 0.01124, 0.6904, 0.06517, 0.8023, 0.04948, 0.7088, 0.0869, 0.6782, 0.1761, 0.7125, 0.1937, 0.6825, 0.184, 0.7733, 0.1937, 0.6825, 0.2278, 0.7656, 0.184, 0.7733, 0.1937, 0.6825, 0.2287, 0.6794, 0.2278, 0.7656, 0.04948, 0.7088, 0.02903, 0.8543, 0.0202, 0.77, 0.103, 0.8381, 0.07877, 0.8582, 0.06517, 0.8023, 0.1901, 0.6293, 0.2267, 0.6319, 0.1937, 0.6825, 0.1031, 0.8702, 0.07877, 0.8582, 0.103, 0.8381, 0.08558, 0.9185, 0.07877, 0.8582, 0.1031, 0.8702, 0.07877, 0.8582, 0.08558, 0.9185, 0.02903, 0.8543, 0.5624, 0.3032, 0.5585, 0.2366, 0.6073, 0.305, 0.495, 0.6342, 0.4408, 0.6336, 0.4988, 0.5577, 0.4858, 0.4863, 0.4988, 0.5577, 0.4369, 0.5093, 0.5173, 0.3635, 0.5221, 0.4034, 0.4717, 0.4215, 0.5207, 0.5508, 0.52, 0.6307, 0.495, 0.6342, 0.5221, 0.4034, 0.5438, 0.4548, 0.5132, 0.4934, 0.5743, 0.4069, 0.5438, 0.4548, 0.5221, 0.4034, 0.5863, 0.4937, 0.6007, 0.5502, 0.5583, 0.5482, 0.6063, 0.4098, 0.5743, 0.4069, 0.5939, 0.403, 0.6063, 0.4098, 0.5863, 0.4937, 0.5743, 0.4069, 0.03907, 0.4916, 0.06344, 0.4891, 0.06017, 0.545, 0.5939, 0.403, 0.5966, 0.3214, 0.6063, 0.4098, 0.6927, 0.7506, 0.7771, 0.7408, 0.7789, 0.7688, 0.5272, 0.6668, 0.5261, 0.715, 0.4435, 0.7088, 0.441, 0.6622, 0.5606, 0.186, 0.5147, 0.184, 0.5346, 0.1497, 0.441, 0.6622, 0.4435, 0.6342, 0.5259, 0.6355, 0.909, 0.2596, 0.8896, 0.2544, 0.909, 0.175, 0.3148, 0.4013, 0.306, 0.3992, 0.3148, 0.316, 0.4285, 0.8241, 0.438, 0.8803, 0.4276, 0.8803, 0.9288, 0.5003, 0.9303, 0.517, 0.8444, 0.5165, 0.3341, 0.1183, 0.3148, 0.1224, 0.3202, 0.07365, 0.909, 0.175, 0.8896, 0.2544, 0.8946, 0.1715, 0.4285, 0.8241, 0.4343, 0.8124, 0.438, 0.8803, 0.3218, 0.1818, 0.3341, 0.1183, 0.3527, 0.1747, 0.8444, 0.5165, 0.9303, 0.517, 0.9285, 0.5758, 0.2184, 0.4638, 0.2045, 0.5157, 0.2081, 0.4285, 0.2487, 0.4952, 0.2481, 0.5212, 0.233, 0.4917, 0.09907, 0.6286, 0.1642, 0.6144, 0.176, 0.6293, 0.909, 0.2363, 0.922, 0.2353, 0.922, 0.2959, 0.909, 0.2363, 0.9205, 0.1715, 0.922, 0.2353, 0.05074, 0.6286, 0.03518, 0.617, 0.09907, 0.6286, 0.0051, 0.6292, 0.03518, 0.617, 0.05074, 0.6286, 0.2966, 0.274, 0.3115, 0.3025, 0.3009, 0.314, 0.2966, 0.274, 0.3131, 0.1705, 0.3115, 0.3025, 0.3144, 0.8078, 0.3144, 0.8786, 0.3045, 0.8552, 0.3007, 0.03844, 0.3129, 0.06727, 0.3024, 0.1002, 0.3007, 0.03844, 0.3148, 0.01408, 0.3129, 0.06727, 0.8378, 0.2999, 0.8449, 0.277, 0.8512, 0.3126, 0.01124, 0.6904, 0.0, 0.6604, 0.01205, 0.636, 0.0202, 0.77, 0.005701, 0.8169, 0.01124, 0.6904, 0.02903, 0.8543, 0.01847, 0.8869, 0.005701, 0.8169, 0.03631, 0.9221, 0.01847, 0.8869, 0.02903, 0.8543, 0.3236, 0.3206, 0.3545, 0.3046, 0.3889, 0.3173, 0.3236, 0.3206, 0.3214, 0.3062, 0.3545, 0.3046, 0.452, 0.8209, 0.452, 0.8627, 0.441, 0.8237, 0.176, 0.6293, 0.1642, 0.6144, 0.1967, 0.6137, 0.5587, 0.3149, 0.5359, 0.3021, 0.5624, 0.3032, 0.6923, 0.8196, 0.6923, 0.8706, 0.6833, 0.8409, 0.4821, 0.317, 0.5031, 0.2993, 0.5587, 0.3149, 0.4821, 0.317, 0.4626, 0.3036, 0.5031, 0.2993, 0.1924, 0.249, 0.1924, 0.249, 0.1924, 0.249, 0.1924, 0.249, 0.1924, 0.249, 0.1924, 0.249, 0.1924, 0.249, 0.1924, 0.249, 0.1924, 0.249, 0.1973, 0.5886, 0.1973, 0.5886, 0.1973, 0.5886, 0.8589, 0.8269, 0.8658, 0.8168, 0.8658, 0.8993, 0.1973, 0.5886, 0.1973, 0.5886, 0.1973, 0.5886, 0.3148, 0.784, 0.4072, 0.7959, 0.4086, 0.8018, 0.3967, 0.8124, 0.3967, 0.9882, 0.3613, 0.8217, 0.2145, 0.3154, 0.2145, 0.3154, 0.2145, 0.3154, 0.2145, 0.3154, 0.2145, 0.3154, 0.2145, 0.3154, 0.2145, 0.3154, 0.2145, 0.3154, 0.2145, 0.3154, 0.2145, 0.3154, 0.2145, 0.3154, 0.2145, 0.3154, 0.2145, 0.3154, 0.2145, 0.3154, 0.2145, 0.3154, 0.306, 0.4592, 0.3115, 0.4013, 0.3115, 0.5157, 0.1973, 0.5886, 0.1973, 0.5886, 0.1973, 0.5886, 0.6652, 0.8546, 0.6725, 0.8196, 0.6725, 0.8569, 0.2121, 0.8593, 0.2121, 0.8593, 0.2121, 0.8593, 0.2121, 0.8593, 0.2121, 0.8593, 0.2121, 0.8593, 0.2121, 0.8593, 0.2121, 0.8593, 0.2121, 0.8593, 0.2145, 0.3154, 0.2145, 0.3154, 0.2145, 0.3154, 0.2145, 0.3154, 0.2145, 0.3154, 0.2145, 0.3154, 0.2145, 0.3154, 0.2145, 0.3154, 0.2145, 0.3154, 0.1973, 0.5886, 0.1973, 0.5886, 0.1973, 0.5886, 0.2356, 0.3083, 0.2482, 0.3073, 0.2444, 0.316, 0.6698, 0.3179, 0.6698, 0.3179, 0.6698, 0.3179, 0.1973, 0.5886, 0.1973, 0.5886, 0.1973, 0.5886, 0.6698, 0.3179, 0.6698, 0.3179, 0.6698, 0.3179, 0.6698, 0.3179, 0.6698, 0.3179, 0.6698, 0.3179, 0.6698, 0.3179, 0.6698, 0.3179, 0.6698, 0.3179, 0.6698, 0.3179, 0.6698, 0.3179, 0.6698, 0.3179, 0.6698, 0.3179, 0.6698, 0.3179, 0.6698, 0.3179, 0.2366, 0.02371, 0.2343, 0.01168, 0.2502, 0.01323, 0.2145, 0.3154, 0.2145, 0.3154, 0.2145, 0.3154, 0.3137, 0.5544, 0.306, 0.5274, 0.3137, 0.5157, 0.2145, 0.3154, 0.2145, 0.3154, 0.2145, 0.3154, 0.1973, 0.5886, 0.1973, 0.5886, 0.1973, 0.5886, 0.2121, 0.8593, 0.2121, 0.8593, 0.2121, 0.8593, 0.6839, 0.3056, 0.6839, 0.3184, 0.6768, 0.3152, 0.2121, 0.8593, 0.2121, 0.8593, 0.2121, 0.8593, 0.4755, 0.8502, 0.4829, 0.8483, 0.4841, 0.8588, 0.4829, 0.8483, 0.4744, 0.8442, 0.4841, 0.8209, 0.7022, 0.903, 0.6927, 0.8193, 0.7181, 0.8208, 0.7181, 0.9052, 0.639, 0.3166, 0.6289, 0.3056, 0.639, 0.3043, 0.4662, 0.8262, 0.474, 0.8209, 0.4744, 0.8317, 0.3148, 0.6205, 0.3039, 0.6143, 0.3145, 0.6086, 0.452, 0.8436, 0.4637, 0.845, 0.4624, 0.8575, 0.4531, 0.8219, 0.4637, 0.8209, 0.4627, 0.8291, 0.2121, 0.8593, 0.2121, 0.8593, 0.2121, 0.8593, 0.2121, 0.8593, 0.2121, 0.8593, 0.2121, 0.8593, 0.2416, 0.6329, 0.2416, 0.6329, 0.2416, 0.6329, 0.2416, 0.6329, 0.2416, 0.6329, 0.2416, 0.6329, 0.2416, 0.6329, 0.2416, 0.6329, 0.2416, 0.6329, 0.2416, 0.6329, 0.2416, 0.6329, 0.2416, 0.6329, 0.2121, 0.8593, 0.2121, 0.8593, 0.2121, 0.8593, 0.6192, 0.3105, 0.6289, 0.3081, 0.6289, 0.3175, 0.6996, 0.3146, 0.7067, 0.3084, 0.7067, 0.3161, 0.2416, 0.6329, 0.2416, 0.6329, 0.2416, 0.6329, 0.4841, 0.8379, 0.4948, 0.8273, 0.4948, 0.8532, 0.3039, 0.6212, 0.3116, 0.6205, 0.3116, 0.6283, 0.306, 0.5669, 0.3143, 0.5544, 0.3137, 0.5669, 0.2416, 0.6329, 0.2416, 0.6329, 0.2416, 0.6329, 0.6768, 0.3056, 0.6768, 0.3186, 0.6692, 0.3099, 0.2219, 0.1826, 0.2219, 0.1826, 0.2219, 0.1826, 0.2219, 0.1826, 0.2219, 0.1826, 0.2219, 0.1826, 0.2219, 0.1826, 0.2219, 0.1826, 0.7877, 0.6075, 0.7375, 0.6053, 0.7851, 0.5474, 0.7851, 0.5474, 0.7325, 0.4797, 0.787, 0.4073, 0.787, 0.4073, 0.7397, 0.3516, 0.7869, 0.3526, 0.7325, 0.4797, 0.7397, 0.3516, 0.787, 0.4073, 0.8635, 0.7458, 0.7826, 0.7514, 0.7813, 0.6949, 0.7789, 0.7875, 0.8635, 0.7458, 0.866, 0.8119, 0.2287, 0.8054, 0.2294, 0.7416, 0.3121, 0.7832, 0.3121, 0.7832, 0.2294, 0.7416, 0.3127, 0.7347, 0.2294, 0.7416, 0.2308, 0.6294, 0.3127, 0.7347, 0.2308, 0.6294, 0.3133, 0.6293, 0.3127, 0.7347, 0.9311, 0.474, 0.8444, 0.4136, 0.9297, 0.4177, 0.8444, 0.4136, 0.9311, 0.3365, 0.9295, 0.3892, 0.9311, 0.3365, 0.8444, 0.4136, 0.8471, 0.3206, 0.9311, 0.3365, 0.8471, 0.3206, 0.9289, 0.324, 0.744, 0.8193, 0.7181, 0.9004, 0.7197, 0.8196, 0.9746, 0.1209, 0.9748, 0.1688, 0.8936, 0.1715, 0.8936, 0.1715, 0.8896, 0.08063, 0.9746, 0.1209, 0.9317, 0.0, 0.9748, 0.001273, 0.974, 0.05482, 0.8896, 0.08063, 0.8917, 0.003866, 0.0001701, 0.1288, 0.02728, 0.1951, 0.02422, 0.2768, 0.0006931, 0.3138, 0.8444, 0.3249, 0.8171, 0.3605, 0.818, 0.3244, 0.717, 0.002526, 0.7165, 0.01709, 0.6793, 0.01933, 0.02734, 0.05485, 0.02765, 0.1216, 0.0001701, 0.1288, 0.0, 0.002725, 0.3298, 0.5527, 0.3148, 0.5081, 0.3629, 0.5038, 0.3843, 0.5501, 0.3234, 0.4054, 0.3321, 0.4847, 0.3148, 0.5081, 0.3148, 0.5081, 0.3298, 0.5527, 0.3189, 0.6342, 0.3298, 0.5527, 0.3293, 0.6325, 0.3189, 0.6342, 0.3234, 0.4054, 0.3629, 0.5038, 0.3321, 0.4847, 0.3321, 0.4847, 0.3629, 0.5038, 0.3148, 0.5081, 0.9767, 0.4923, 0.9736, 0.4991, 0.9838, 0.3206, 1.0, 0.3304, 0.3234, 0.4054, 0.3976, 0.4063, 0.3973, 0.437, 0.4035, 0.3216, 0.4584, 0.3704, 0.4038, 0.3777, 0.3973, 0.437, 0.4584, 0.3704, 0.4369, 0.5093, 0.4035, 0.3216, 0.5171, 0.3206, 0.4584, 0.3704, 0.4584, 0.3704, 0.4717, 0.4215, 0.4369, 0.5093, 0.4369, 0.5093, 0.4717, 0.4215, 0.4858, 0.4863, 0.1761, 0.7125, 0.1609, 0.6295, 0.1937, 0.6825, 0.4086, 0.8018, 0.441, 0.6342, 0.441, 0.8124, 0.8067, 0.1417, 0.8039, 0.04668, 0.8276, 0.0, 0.8377, 0.1318, 0.1251, 0.8294, 0.1085, 0.8287, 0.1046, 0.7711, 0.1336, 0.7568, 0.1555, 0.7609, 0.1477, 0.8296, 0.1251, 0.8294, 0.1336, 0.7568, 0.1761, 0.7125, 0.1555, 0.7609, 0.1336, 0.7568, 0.1478, 0.6826, 0.1555, 0.7609, 0.1761, 0.7125, 0.1739, 0.8281, 0.1046, 0.7711, 0.1031, 0.7044, 0.1336, 0.7568, 0.9659, 0.8188, 0.9811, 0.8239, 0.9532, 0.8297, 0.9462, 0.8197, 0.1031, 0.7044, 0.1478, 0.6826, 0.1336, 0.7568, 0.1031, 0.7044, 0.106, 0.632, 0.1319, 0.6303, 0.1478, 0.6826, 0.1609, 0.6295, 0.1761, 0.7125, 0.8377, 0.235, 0.8048, 0.2733, 0.8051, 0.2369, 0.4276, 1.0, 0.4082, 0.8124, 0.4276, 0.8135, 0.1493, 0.3613, 0.08931, 0.3161, 0.203, 0.3177, 0.188, 0.3403, 0.4375, 0.2895, 0.4626, 0.3036, 0.3884, 0.3046, 0.1477, 0.4153, 0.2081, 0.4285, 0.1658, 0.5206, 0.1402, 0.5149, 0.2487, 0.4952, 0.2911, 0.4896, 0.2928, 0.5595, 0.2481, 0.5212, 0.2872, 0.316, 0.2929, 0.399, 0.2765, 0.4275, 0.188, 0.3403, 0.2081, 0.4285, 0.1477, 0.4153, 0.2765, 0.4275, 0.2911, 0.4896, 0.2633, 0.4748, 0.2081, 0.4285, 0.2045, 0.5157, 0.1658, 0.5206, 0.6071, 0.0936, 0.5943, 0.114, 0.5996, 0.002041, 0.6077, 0.02741, 0.2407, 0.5746, 0.1967, 0.6137, 0.2045, 0.5157, 0.1658, 0.5206, 0.1967, 0.6137, 0.1642, 0.6144, 0.2928, 0.5595, 0.2929, 0.616, 0.2508, 0.6173, 0.2407, 0.5746, 0.2508, 0.6173, 0.1967, 0.6137, 0.8276, 0.0, 0.8039, 0.04668, 0.7863, 0.01351, 0.7863, 0.01351, 0.7561, 0.01744, 0.8276, 0.0, 0.717, 0.002526, 0.7561, 0.01744, 0.7371, 0.01895, 0.717, 0.002526, 0.7371, 0.01895, 0.7165, 0.01709, 0.4952, 0.003315, 0.4609, 0.06001, 0.4411, 0.004627, 0.5147, 0.184, 0.4986, 0.0873, 0.5226, 0.08932, 0.5346, 0.1497, 0.5211, 0.05878, 0.4986, 0.0873, 0.4952, 0.003315, 0.4952, 0.003315, 0.4986, 0.0873, 0.4609, 0.06001, 0.5211, 0.05878, 0.5226, 0.08932, 0.4986, 0.0873, 0.6071, 0.0936, 0.5846, 0.16, 0.5943, 0.114, 0.592, 0.2122, 0.5846, 0.16, 0.6056, 0.2026, 0.6077, 0.2564, 0.6071, 0.0936, 0.6056, 0.2026, 0.5846, 0.16, 0.5359, 0.3021, 0.5147, 0.184, 0.5606, 0.186, 0.5585, 0.2366, 0.5846, 0.16, 0.592, 0.2122, 0.5585, 0.2366, 0.5846, 0.16, 0.5585, 0.2366, 0.5606, 0.186, 0.6574, 0.2736, 0.6905, 0.2729, 0.6823, 0.2892, 0.6077, 0.2915, 0.592, 0.2122, 0.6073, 0.305, 0.5585, 0.2366, 0.5359, 0.3021, 0.5031, 0.2993, 0.5147, 0.184, 0.6077, 0.2564, 0.6073, 0.305, 0.592, 0.2122, 0.5031, 0.2993, 0.4626, 0.3036, 0.4763, 0.2238, 0.2502, 0.01323, 0.2357, 0.003248, 0.3006, 0.001894, 0.3007, 0.03844, 0.2539, 0.02385, 0.0, 0.002725, 0.06801, 0.001737, 0.09721, 0.04549, 0.02734, 0.05485, 0.2343, 0.01168, 0.236, 0.04193, 0.1836, 0.05517, 0.1836, 0.05517, 0.2357, 0.003248, 0.2343, 0.01168, 0.1836, 0.05517, 0.1173, 0.004771, 0.1761, 0.0, 0.09721, 0.04549, 0.06801, 0.001737, 0.1173, 0.004771, 0.2482, 0.3073, 0.2376, 0.2939, 0.2966, 0.274, 0.3009, 0.314, 0.2444, 0.316, 0.3008, 0.1485, 0.2966, 0.274, 0.2497, 0.2353, 0.2445, 0.1619, 0.2966, 0.274, 0.2376, 0.2939, 0.2498, 0.2785, 0.3024, 0.1002, 0.3008, 0.1485, 0.2445, 0.1619, 0.2436, 0.09147, 0.2527, 0.05198, 0.3007, 0.03844, 0.3024, 0.1002, 0.2533, 0.0821, 0.2436, 0.09147, 0.2533, 0.0821, 0.3024, 0.1002, 0.2364, 0.2469, 0.1928, 0.2627, 0.1579, 0.2275, 0.2348, 0.2361, 0.1744, 0.316, 0.1928, 0.2627, 0.2314, 0.2773, 0.2376, 0.2939, 0.2356, 0.3083, 0.2444, 0.316, 0.1862, 0.1592, 0.2393, 0.2244, 0.2348, 0.2361, 0.1579, 0.2275, 0.3989, 0.2218, 0.3665, 0.2353, 0.3785, 0.1808, 0.392, 0.1561, 0.2311, 0.08519, 0.2367, 0.05255, 0.2386, 0.06645, 0.2367, 0.05255, 0.1836, 0.05517, 0.236, 0.04193, 0.1744, 0.316, 0.1161, 0.2783, 0.1928, 0.2627, 0.1238, 0.1325, 0.1836, 0.05517, 0.2311, 0.08519, 0.1862, 0.1592, 0.1579, 0.2275, 0.1238, 0.1325, 0.1836, 0.05517, 0.1238, 0.1325, 0.09721, 0.04549, 0.1836, 0.05517, 0.09721, 0.04549, 0.1173, 0.004771, 0.1744, 0.316, 0.08418, 0.3148, 0.1161, 0.2783, 0.1579, 0.2275, 0.1126, 0.2272, 0.1238, 0.1325, 0.1126, 0.2272, 0.02728, 0.1951, 0.1238, 0.1325, 0.4609, 0.06001, 0.4069, 0.06134, 0.4411, 0.004627, 0.4609, 0.06001, 0.4824, 0.1245, 0.432, 0.1484, 0.432, 0.1484, 0.392, 0.1561, 0.4025, 0.1093, 0.432, 0.1484, 0.4763, 0.2238, 0.3989, 0.2218, 0.3665, 0.2353, 0.3989, 0.2218, 0.3884, 0.3046, 0.3545, 0.3046, 0.3527, 0.1747, 0.3641, 0.1878, 0.3218, 0.1818, 0.3665, 0.2353, 0.3545, 0.3046, 0.3641, 0.1878, 0.3218, 0.1818, 0.3545, 0.3046, 0.3201, 0.2412, 0.6823, 0.2892, 0.7227, 0.274, 0.7414, 0.2714, 0.7725, 0.2891, 0.7588, 0.3206, 0.818, 0.3244, 0.8171, 0.3605, 0.7869, 0.3526, 0.8365, 0.2882, 0.7725, 0.2891, 0.8048, 0.2733, 0.7588, 0.3206, 0.7368, 0.3531, 0.6583, 0.3617, 0.6614, 0.3237, 0.8461, 0.0, 0.8896, 0.001214, 0.8851, 0.05071, 0.8418, 0.04968, 0.1973, 0.5886, 0.1973, 0.5886, 0.1973, 0.5886, 0.6583, 0.3617, 0.7309, 0.4927, 0.6502, 0.4442, 0.6531, 0.4056, 0.8168, 0.6372, 0.7742, 0.636, 0.7877, 0.6075, 0.7877, 0.6075, 0.7851, 0.5474, 0.8129, 0.5734, 0.8127, 0.49, 0.7851, 0.5474, 0.7819, 0.4898, 0.7819, 0.4898, 0.787, 0.4073, 0.812, 0.421, 0.8171, 0.3605, 0.787, 0.4073, 0.7869, 0.3526, 0.3059, 0.5696, 0.2929, 0.4572, 0.2963, 0.4441, 0.6585, 0.6042, 0.6545, 0.5507, 0.7375, 0.6053, 0.7372, 0.634, 0.6629, 0.634, 0.6585, 0.6042, 0.6451, 0.5405, 0.6502, 0.4442, 0.7309, 0.4927, 0.09, 0.3755, 0.08931, 0.3161, 0.1135, 0.3561, 0.1201, 0.3994, 0.1973, 0.5886, 0.1973, 0.5886, 0.1973, 0.5886, 0.6833, 0.8629, 0.6725, 0.8567, 0.6833, 0.8196, 0.8876, 0.3115, 0.8512, 0.3126, 0.8449, 0.277, 0.8449, 0.277, 0.8388, 0.1206, 0.8896, 0.1695, 0.888, 0.09165, 0.8388, 0.1206, 0.8418, 0.04968, 0.007561, 0.5161, 0.006096, 0.6151, 0.0, 0.5722, 0.1493, 0.3613, 0.1135, 0.3561, 0.08931, 0.3161, 0.1201, 0.3994, 0.1135, 0.3561, 0.1493, 0.3613, 0.1477, 0.4153, 0.006096, 0.6151, 0.007561, 0.5161, 0.06017, 0.545, 0.03518, 0.617, 0.101, 0.4982, 0.06344, 0.4891, 0.08091, 0.4443, 0.02893, 0.4801, 0.06017, 0.545, 0.007561, 0.5161, 0.03518, 0.617, 0.06017, 0.545, 0.08815, 0.5635, 0.1009, 0.6174, 0.01205, 0.636, 0.0561, 0.6318, 0.04948, 0.7088, 0.01124, 0.6904, 0.6793, 0.01933, 0.638, 0.01838, 0.642, 0.003853, 0.6652, 0.8546, 0.6725, 0.8569, 0.6666, 0.887, 0.9613, 0.3302, 0.9736, 0.4798, 0.9311, 0.3439, 0.0869, 0.6782, 0.04948, 0.7088, 0.0561, 0.6318, 0.0869, 0.6782, 0.09345, 0.7337, 0.09655, 0.7823, 0.06517, 0.8023, 0.2057, 0.8279, 0.184, 0.7733, 0.2278, 0.7656, 0.3613, 0.8194, 0.3613, 0.9636, 0.3275, 0.8124, 0.3148, 0.827, 0.09655, 0.7823, 0.103, 0.8381, 0.06517, 0.8023, 0.06517, 0.8023, 0.02903, 0.8543, 0.04948, 0.7088, 0.1937, 0.6825, 0.2267, 0.6319, 0.2287, 0.6794, 0.06517, 0.8023, 0.07877, 0.8582, 0.02903, 0.8543, 0.9736, 0.4991, 0.9767, 0.4923, 1.0, 0.514, 0.5583, 0.5482, 0.5132, 0.4934, 0.5438, 0.4548, 0.5863, 0.4937, 0.08558, 0.9185, 0.03631, 0.9221, 0.02903, 0.8543, 0.5171, 0.3206, 0.5173, 0.3635, 0.4584, 0.3704, 0.4584, 0.3704, 0.5173, 0.3635, 0.4717, 0.4215, 0.4717, 0.4215, 0.5221, 0.4034, 0.4858, 0.4863, 0.5207, 0.5508, 0.495, 0.6342, 0.4988, 0.5577, 0.5221, 0.4034, 0.5132, 0.4934, 0.4858, 0.4863, 0.5132, 0.4934, 0.4988, 0.5577, 0.4858, 0.4863, 0.5132, 0.4934, 0.5207, 0.5508, 0.4988, 0.5577, 0.5132, 0.4934, 0.5583, 0.5482, 0.5207, 0.5508, 0.8407, 0.5467, 0.8444, 0.635, 0.8168, 0.6372, 0.8129, 0.5734, 0.5438, 0.4548, 0.5743, 0.4069, 0.5863, 0.4937, 0.6063, 0.4098, 0.6007, 0.5502, 0.5863, 0.4937, 0.812, 0.421, 0.8434, 0.4062, 0.8407, 0.5467, 0.8127, 0.49, 0.8129, 0.5734, 0.8127, 0.49, 0.8407, 0.5467, 0.8171, 0.3605, 0.8444, 0.3249, 0.8434, 0.4062, 0.812, 0.421, 0.9287, 0.5002, 0.8467, 0.5003, 0.8444, 0.4136, 0.9311, 0.474, 0.3045, 0.8986, 0.3025, 0.9859, 0.2828, 0.9869, 0.2306, 0.9869, 0.2287, 0.901, 0.252, 0.8112, 0.278, 0.8078, 0.01749, 0.4284, 0.003799, 0.4326, 0.004067, 0.3921, 0.01522, 0.3999, 0.03907, 0.4916, 0.06017, 0.545, 0.02893, 0.4801, 0.01749, 0.4284, 0.02893, 0.4801, 0.003799, 0.4326, 0.004067, 0.3921, 0.002899, 0.3446, 0.01522, 0.3999, 0.6927, 0.7506, 0.7789, 0.7688, 0.7738, 0.8183, 0.6935, 0.8193, 0.5261, 0.715, 0.5272, 0.8209, 0.4456, 0.8208, 0.4435, 0.7088, 0.6965, 0.6372, 0.7789, 0.6373, 0.7783, 0.6814, 0.6947, 0.6754, 0.7783, 0.6814, 0.7771, 0.7408, 0.6927, 0.7506, 0.6947, 0.6754, 0.9042, 0.6372, 0.9305, 0.6668, 0.9459, 0.7433, 0.9462, 0.8202, 0.9085, 0.8199, 0.866, 0.8202, 0.8699, 0.7143, 0.8827, 0.667, 0.8521, 0.8183, 0.8521, 0.8981, 0.7789, 0.8999, 0.8031, 0.8168, 0.441, 0.6622, 0.5259, 0.6355, 0.5272, 0.6668, 0.6063, 0.7257, 0.609, 0.6399, 0.6919, 0.6372, 0.6927, 0.6982, 0.3665, 0.2353, 0.3641, 0.1878, 0.3785, 0.1808, 0.8492, 0.5736, 0.8444, 0.5165, 0.9285, 0.5758, 0.6914, 0.7463, 0.6879, 0.7938, 0.6085, 0.7928, 0.6063, 0.7257, 0.5272, 0.7251, 0.5424, 0.6593, 0.5609, 0.6342, 0.5809, 0.6418, 0.5982, 0.6968, 0.6048, 0.7291, 0.6014, 0.8115, 0.5468, 0.8105, 0.5285, 0.8115, 0.6085, 0.7928, 0.6879, 0.7938, 0.6901, 0.8196, 0.6067, 0.8196, 0.9285, 0.5758, 0.9303, 0.622, 0.8449, 0.6055, 0.8492, 0.5736, 0.6927, 0.6982, 0.6914, 0.7463, 0.6063, 0.7257, 0.6013, 0.9885, 0.5272, 0.9928, 0.5304, 0.8722, 0.5507, 0.8115, 0.5761, 0.8193, 0.6013, 0.8824, 0.7811, 0.6406, 0.8374, 0.6372, 0.866, 0.6408, 0.8635, 0.7458, 0.7813, 0.6949, 0.2508, 0.6173, 0.2903, 0.6268, 0.176, 0.6293, 0.1967, 0.6137, 0.188, 0.3403, 0.203, 0.3177, 0.2033, 0.3722, 0.2184, 0.4638, 0.233, 0.4917, 0.2045, 0.5157, 0.4038, 0.3777, 0.3973, 0.437, 0.3976, 0.4063, 0.3007, 0.03844, 0.3006, 0.001894, 0.3148, 0.01408, 0.8377, 0.01281, 0.8461, 0.0, 0.8418, 0.04968, 0.0051, 0.6292, 0.006096, 0.6151, 0.03518, 0.617, 0.2966, 0.274, 0.3008, 0.1485, 0.3131, 0.1705, 0.3024, 0.1002, 0.3129, 0.06727, 0.3131, 0.1705, 0.01124, 0.6904, 0.005701, 0.8169, 0.0, 0.6604, 0.0202, 0.77, 0.02903, 0.8543, 0.005701, 0.8169, 0.6823, 0.2892, 0.7725, 0.2891, 0.6981, 0.3043, 0.3889, 0.3173, 0.3884, 0.3046, 0.4626, 0.3036, 0.3889, 0.3173, 0.3545, 0.3046, 0.3884, 0.3046, 0.03727, 0.935, 0.03631, 0.9221, 0.08558, 0.9185, 0.07992, 0.9294, 0.2145, 0.3154, 0.2145, 0.3154, 0.2145, 0.3154, 0.2145, 0.3154, 0.1924, 0.249, 0.1924, 0.249, 0.1924, 0.249, 0.1924, 0.249, 0.1924, 0.249, 0.1924, 0.249, 0.1924, 0.249, 0.1924, 0.249, 0.1924, 0.249, 0.1973, 0.5886, 0.1973, 0.5886, 0.1973, 0.5886, 0.1973, 0.5886, 0.1973, 0.5886, 0.1973, 0.5886, 0.1973, 0.5886, 0.1973, 0.5886, 0.1973, 0.5886, 0.4086, 0.8018, 0.4072, 0.7959, 0.441, 0.6342, 0.2145, 0.3154, 0.2145, 0.3154, 0.2145, 0.3154, 0.2145, 0.3154, 0.959, 0.6424, 0.9811, 0.6372, 0.9811, 0.8239, 0.9659, 0.8188, 0.2145, 0.3154, 0.2145, 0.3154, 0.2145, 0.3154, 0.1973, 0.5886, 0.1973, 0.5886, 0.1973, 0.5886, 0.8728, 0.8202, 0.8728, 0.8869, 0.866, 0.8303, 0.1973, 0.5886, 0.1973, 0.5886, 0.1973, 0.5886, 0.4082, 0.8124, 0.4276, 1.0, 0.4099, 0.9879, 0.2145, 0.3154, 0.2145, 0.3154, 0.2145, 0.3154, 0.2145, 0.3154, 0.2121, 0.8593, 0.2121, 0.8593, 0.2121, 0.8593, 0.2121, 0.8593, 0.2121, 0.8593, 0.2121, 0.8593, 0.2145, 0.3154, 0.2145, 0.3154, 0.2145, 0.3154, 0.2145, 0.3154, 0.2145, 0.3154, 0.2145, 0.3154, 0.2145, 0.3154, 0.2145, 0.3154, 0.2145, 0.3154, 0.2145, 0.3154, 0.2145, 0.3154, 0.2145, 0.3154, 0.2145, 0.3154, 0.2145, 0.3154, 0.2145, 0.3154, 0.2145, 0.3154, 0.2145, 0.3154, 0.2145, 0.3154, 0.2145, 0.3154, 0.2145, 0.3154, 0.2145, 0.3154, 0.2145, 0.3154, 0.2145, 0.3154, 0.2145, 0.3154, 0.2145, 0.3154, 0.2145, 0.3154, 0.6698, 0.3179, 0.6698, 0.3179, 0.6698, 0.3179, 0.6698, 0.3179, 0.2497, 0.2353, 0.2348, 0.2361, 0.2393, 0.2244, 0.6698, 0.3179, 0.6698, 0.3179, 0.6698, 0.3179, 0.236, 0.04193, 0.2343, 0.01168, 0.2366, 0.02371, 0.6698, 0.3179, 0.6698, 0.3179, 0.6698, 0.3179, 0.6698, 0.3179, 0.6698, 0.3179, 0.6698, 0.3179, 0.2355, 0.2648, 0.1928, 0.2627, 0.2364, 0.2469, 0.2491, 0.2517, 0.2497, 0.2353, 0.253, 0.2613, 0.2533, 0.0821, 0.2502, 0.06661, 0.2527, 0.05198, 0.2945, 0.6173, 0.303, 0.6126, 0.3039, 0.6269, 0.2929, 0.6269, 0.1973, 0.5886, 0.1973, 0.5886, 0.1973, 0.5886, 0.6698, 0.3179, 0.6698, 0.3179, 0.6698, 0.3179, 0.1973, 0.5886, 0.1973, 0.5886, 0.1973, 0.5886, 0.6698, 0.3179, 0.6698, 0.3179, 0.6698, 0.3179, 0.6698, 0.3179, 0.6698, 0.3179, 0.6698, 0.3179, 0.2482, 0.3073, 0.2356, 0.3083, 0.2376, 0.2939, 0.6698, 0.3179, 0.6698, 0.3179, 0.6698, 0.3179, 0.6698, 0.3179, 0.6698, 0.3179, 0.6698, 0.3179, 0.1973, 0.5886, 0.1973, 0.5886, 0.1973, 0.5886, 0.1973, 0.5886, 0.1973, 0.5886, 0.1973, 0.5886, 0.1973, 0.5886, 0.1973, 0.5886, 0.1973, 0.5886, 0.2145, 0.3154, 0.2145, 0.3154, 0.2145, 0.3154, 0.2145, 0.3154, 0.2145, 0.3154, 0.2145, 0.3154, 0.6436, 0.3138, 0.639, 0.3166, 0.6401, 0.3056, 0.6401, 0.3056, 0.6498, 0.306, 0.6498, 0.3161, 0.6436, 0.3138, 0.303, 0.6126, 0.2945, 0.6173, 0.2936, 0.607, 0.6839, 0.3105, 0.6926, 0.3056, 0.6926, 0.3147, 0.7212, 0.3166, 0.7172, 0.3088, 0.7212, 0.3056, 0.2121, 0.8593, 0.2121, 0.8593, 0.2121, 0.8593, 0.6178, 0.3194, 0.6077, 0.3084, 0.6178, 0.3043, 0.6063, 0.8361, 0.608, 0.8204, 0.6178, 0.8196, 0.6265, 0.8323, 0.6265, 0.849, 0.6231, 0.8545, 0.6101, 0.8477, 0.2416, 0.6329, 0.2416, 0.6329, 0.2416, 0.6329, 0.2219, 0.1826, 0.2219, 0.1826, 0.2219, 0.1826, 0.2219, 0.1826, 0.2219, 0.1826, 0.2219, 0.1826, 0.2219, 0.1826, 0.2219, 0.1826, 0.2219, 0.1826, 0.4637, 0.8376, 0.4744, 0.8317, 0.4744, 0.8569, 0.4648, 0.847, 0.4751, 0.8558, 0.4755, 0.8502, 0.4841, 0.8588, 0.4829, 0.8483, 0.4755, 0.8502, 0.4744, 0.8442, 0.2121, 0.8593, 0.2121, 0.8593, 0.2121, 0.8593, 0.2121, 0.8593, 0.2121, 0.8593, 0.2121, 0.8593, 0.639, 0.3166, 0.6299, 0.3135, 0.6289, 0.3056, 0.2121, 0.8593, 0.2121, 0.8593, 0.2121, 0.8593, 0.4744, 0.8317, 0.4637, 0.8376, 0.4662, 0.8262, 0.7172, 0.3153, 0.7116, 0.3124, 0.7172, 0.3056, 0.7661, 0.8554, 0.7634, 0.8304, 0.7716, 0.8193, 0.7785, 0.8295, 0.7785, 0.8569, 0.4549, 0.8354, 0.4627, 0.8291, 0.4637, 0.845, 0.452, 0.8436, 0.6673, 0.9405, 0.6673, 0.9405, 0.6673, 0.9405, 0.6673, 0.9405, 0.6673, 0.9405, 0.6673, 0.9405, 0.6673, 0.9405, 0.6673, 0.9405, 0.6673, 0.9405, 0.3039, 0.6143, 0.3062, 0.607, 0.3145, 0.6086, 0.4624, 0.8575, 0.4539, 0.8556, 0.452, 0.8436, 0.5164, 0.8381, 0.5061, 0.8449, 0.5054, 0.831, 0.5163, 0.8302, 0.4627, 0.8291, 0.4549, 0.8354, 0.4531, 0.8219, 0.5054, 0.831, 0.5164, 0.8209, 0.5163, 0.8302, 0.304, 0.6205, 0.3039, 0.6143, 0.3148, 0.6205, 0.2929, 0.5866, 0.2949, 0.5716, 0.3065, 0.5696, 0.3142, 0.5804, 0.3142, 0.5968, 0.3091, 0.607, 0.2969, 0.5937, 0.2219, 0.1826, 0.2219, 0.1826, 0.2219, 0.1826, 0.2219, 0.1826, 0.2219, 0.1826, 0.2219, 0.1826, 0.2219, 0.1826, 0.2219, 0.1826, 0.2219, 0.1826, 0.2416, 0.6329, 0.2416, 0.6329, 0.2416, 0.6329, 0.7116, 0.3056, 0.7116, 0.3203, 0.7067, 0.3152, 0.2416, 0.6329, 0.2416, 0.6329, 0.2416, 0.6329, 0.2416, 0.6329, 0.2416, 0.6329, 0.2416, 0.6329, 0.2416, 0.6329, 0.2416, 0.6329, 0.2416, 0.6329, 0.744, 0.8333, 0.7448, 0.8255, 0.7502, 0.8193, 0.7634, 0.8291, 0.7634, 0.8572, 0.7506, 0.8467, 0.6673, 0.9405, 0.6673, 0.9405, 0.6673, 0.9405, 0.6673, 0.9405, 0.6673, 0.9405, 0.6673, 0.9405, 0.6673, 0.9405, 0.6673, 0.9405, 0.5044, 0.8365, 0.4948, 0.8365, 0.4956, 0.8234, 0.5054, 0.8287, 0.504, 0.8209, 0.5054, 0.8287, 0.4956, 0.8234, 0.2416, 0.6329, 0.2416, 0.6329, 0.2416, 0.6329, 0.2416, 0.6329, 0.4948, 0.8365, 0.5044, 0.8365, 0.5054, 0.8478, 0.694, 0.3056, 0.6996, 0.3164, 0.6926, 0.3164, 0.618, 0.3174, 0.6192, 0.3105, 0.6289, 0.3175, 0.6192, 0.3105, 0.6178, 0.3043, 0.6289, 0.3081, 0.6596, 0.3171, 0.6505, 0.3173, 0.6498, 0.3056, 0.6596, 0.306, 0.6996, 0.3056, 0.7067, 0.3084, 0.6996, 0.3146, 0.6652, 0.8421, 0.6546, 0.85, 0.6465, 0.8506, 0.6444, 0.8354, 0.6499, 0.8244, 0.6545, 0.8206, 0.6652, 0.8196, 0.6692, 0.3156, 0.6596, 0.3172, 0.66, 0.3061, 0.6692, 0.3056, 0.2219, 0.1826, 0.2219, 0.1826, 0.2219, 0.1826, 0.2219, 0.1826, 0.2219, 0.1826, 0.2219, 0.1826, 0.2219, 0.1826, 0.2219, 0.1826, 0.4948, 0.8532, 0.4843, 0.8535, 0.4841, 0.8379, 0.4841, 0.8379, 0.4855, 0.8289, 0.4948, 0.8273, 0.4948, 0.8273, 0.4855, 0.8289, 0.4884, 0.8209, 0.3143, 0.5544, 0.306, 0.5669, 0.306, 0.5584, 0.2416, 0.6329, 0.2416, 0.6329, 0.2416, 0.6329, 0.2416, 0.6329, 0.2416, 0.6329, 0.2416, 0.6329, 0.2416, 0.6329, 0.2416, 0.6329, 0.2416, 0.6329, 0.6444, 0.8261, 0.6444, 0.852, 0.6368, 0.8579, 0.6279, 0.8457, 0.6265, 0.8285, 0.6348, 0.8196, 0.2963, 0.4441, 0.2929, 0.4572, 0.2988, 0.3175, 0.3059, 0.316, 0.7375, 0.6053, 0.7325, 0.4797, 0.7851, 0.5474, 0.922, 0.2295, 0.9327, 0.1715, 0.9327, 0.3117])
me_cube.materials.append(mat_base)
me_cube.materials.append(mat_junkyardmat)
me_cube.use_remesh_preserve_volume = False
me_cube.use_remesh_preserve_attributes = False
me_cube.use_mirror_vertex_groups = False
me_cube.update()

# ---- objects
ob_ferry = bpy.data.objects.new('Ferry', me_cube)

# ---- transforms, parenting, visibility, modifiers, constraints
ob_ferry.location = (0.0, 0.0, 0.0)
ob_ferry.scale = (2.0, 4.0, 1.0)
ob_ferry.lock_rotations_4d = False
ob_ferry.empty_display_type = 'ARROWS'
ob_ferry.lineart.crease_threshold = 0.0

# ---- collection membership
col_collection_1.objects.link(ob_ferry)

# ---- scene / render settings (as saved in the file)
scene.frame_start = 1; scene.frame_end = 250; scene.frame_set(1)
scene.render.engine = 'BLENDER_EEVEE_NEXT'
scene.render.resolution_percentage = 50
scene.render.dither_intensity = 0.0
scene.cycles.use_denoising = False
scene.cycles.samples = 128
scene.cycles.sampling_pattern = 'TABULATED_SOBOL'
scene.cycles.use_adaptive_sampling = False
scene.cycles.use_light_tree = False
scene.cycles.blur_glossy = 0.0
scene.cycles.sample_clamp_indirect = 0.0
scene.view_settings.view_transform = 'Standard'
bpy.context.view_layer.update()

# ---- added for rendering (the .blend has no active camera and no usable light): camera, sun
cam_auto = bpy.data.cameras.new('AutoCamera')
cam_auto.lens = 50.0
cam_auto.sensor_width = 36.0
cam_auto.clip_end = 1000.0
ob_auto_camera = bpy.data.objects.new('AutoCamera', cam_auto)
scene.collection.objects.link(ob_auto_camera)
ob_auto_camera.location = (9.18707, -11.035, 7.9955)
ob_auto_camera.rotation_euler = (1.09748, -7.21219e-08, 0.694738)
scene.camera = ob_auto_camera
light_auto_sun = bpy.data.lights.new('AutoSun', 'SUN')
light_auto_sun.energy = 3.0
light_auto_sun.angle = 0.0523599
ob_auto_sun = bpy.data.objects.new('AutoSun', light_auto_sun)
scene.collection.objects.link(ob_auto_sun)
ob_auto_sun.rotation_euler = (0.872665, 0.174533, 0.523599)
bpy.context.view_layer.update()
